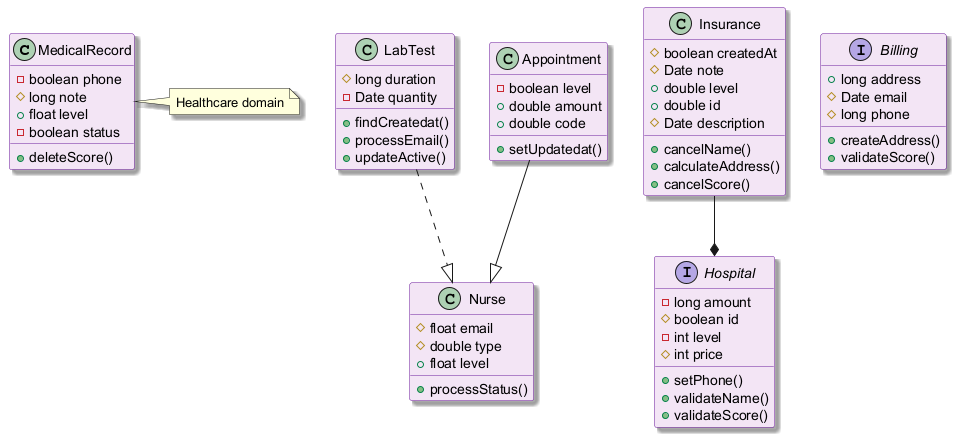

The diagram above was rendered by PlantUML. Its source (embedded in the PNG):
@startuml
skinparam backgroundColor #FFFFFF
skinparam classBackgroundColor #F3E5F5
skinparam classBorderColor #6A1B9A
skinparam shadowing true
class MedicalRecord {
  -boolean phone
  #long note
  +float level
  -boolean status
  +deleteScore()
}
class Nurse {
  #float email
  #double type
  +float level
  +processStatus()
}
interface Hospital {
  -long amount
  #boolean id
  -int level
  #int price
  +setPhone()
  +validateName()
  +validateScore()
}
class LabTest {
  #long duration
  -Date quantity
  +findCreatedat()
  +processEmail()
  +updateActive()
}
interface Billing {
  +long address
  #Date email
  #long phone
  +createAddress()
  +validateScore()
}
class Appointment {
  -boolean level
  +double amount
  +double code
  +setUpdatedat()
}
class Insurance {
  #boolean createdAt
  #Date note
  +double level
  +double id
  #Date description
  +cancelName()
  +calculateAddress()
  +cancelScore()
}
Insurance --* Hospital
Appointment --|> Nurse
LabTest ..|> Nurse
note right of MedicalRecord : Healthcare domain
@enduml